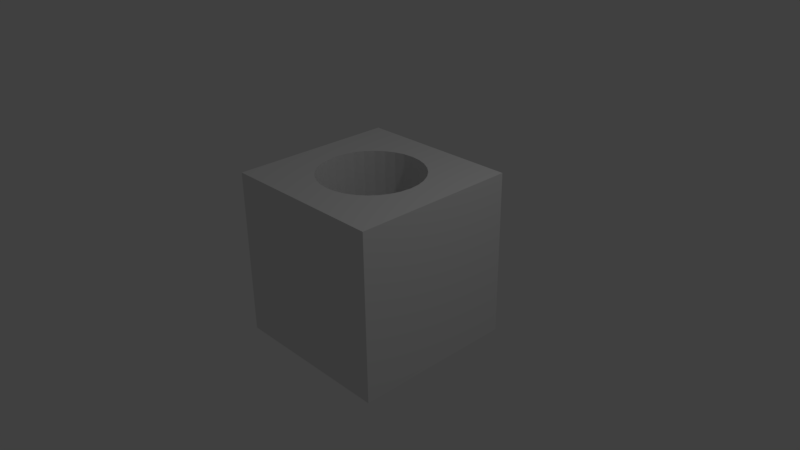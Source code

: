 # Source: hole_cube.blend  (saved by Blender 2.77.0; exported with 4.5.12 LTS)
import bpy
from mathutils import Matrix  # noqa: F401  (used for matrix-valued properties, if any)

bpy.ops.wm.read_factory_settings(use_empty=True)
scene = bpy.context.scene
scene.name = 'Scene'

# ---- collections
col_collection_1 = bpy.data.collections.new('Collection 1'); scene.collection.children.link(col_collection_1)

# ---- materials (node trees are filled in below, after node groups)
mat_material = bpy.data.materials.new('Material')
mat_material.alpha_threshold = 0.0
mat_material.use_transparent_shadow = False
mat_material.roughness = 0.5
mat_material.line_color = (0.0, 0.0, 0.0, 1.0)

# ---- material node trees

# ---- world
world_world = bpy.data.worlds.new('World'); scene.world = world_world
world_world.color = (0.05088, 0.05088, 0.05088)
world_world.use_sun_shadow = False
world_world.sun_shadow_jitter_overblur = 0.0
world_world.cycles.sampling_method = 'MANUAL'

# ---- cameras
cam_camera = bpy.data.cameras.new('Camera')
cam_camera.clip_end = 100.0
cam_camera.lens = 35.0
cam_camera.sensor_width = 32.0
cam_camera.sensor_height = 18.0
cam_camera.ortho_scale = 7.314
cam_camera.dof.focus_distance = 0.0
cam_camera.dof.aperture_fstop = 128.0

# ---- lights
light_lamp = bpy.data.lights.new('Lamp', 'POINT')
light_lamp.transmission_factor = 0.0
light_lamp.cutoff_distance = 30.0
light_lamp.energy = 100.0
light_lamp.shadow_buffer_clip_start = 1.001
light_lamp.shadow_soft_size = 0.1
light_lamp.shadow_maximum_resolution = 0.006
light_lamp.use_absolute_resolution = True

# ---- meshes
me_cube = bpy.data.meshes.new('Cube')
me_cube.from_pydata([(0.5867, -0.1057, -1.0), (0.5986, 0.0149, -1.0), (0.5867, 0.1355, -1.0), (0.5516, 0.2515, -1.0), (0.4944, 0.3584, -1.0), (0.4175, 0.4521, -1.0), (0.3238, 0.529, -1.0), (0.2169, 0.5862, -1.0), (0.1009, 0.6214, -1.0), (-0.01971, 0.6332, -1.0), (-0.1403, 0.6214, -1.0), (-0.2563, 0.5862, -1.0), (-0.3632, 0.529, -1.0), (-0.4569, 0.4521, -1.0), (-0.5338, 0.3584, -1.0), (-0.591, 0.2515, -1.0), (-0.6262, 0.1355, -1.0), (-0.638, 0.0149, -1.0), (-1.0, 1.0, -1.0), (1.0, 1.0, -1.0), (0.1009, -0.5915, -1.0), (0.2169, -0.5564, -1.0), (0.3238, -0.4992, -1.0), (0.4175, -0.4223, -1.0), (0.4944, -0.3286, -1.0), (0.5516, -0.2217, -1.0), (1.0, -1.0, -1.0), (-1.0, -1.0, -1.0), (-0.6262, -0.1057, -1.0), (-0.591, -0.2217, -1.0), (-0.5338, -0.3286, -1.0), (-0.4569, -0.4223, -1.0), (-0.3632, -0.4992, -1.0), (-0.2563, -0.5564, -1.0), (-0.1403, -0.5915, -1.0), (-0.01971, -0.6034, -1.0), (1.0, 1.0, 1.0), (-1.0, 1.0, 1.0), (1.0, -1.0, 1.0), (-1.0, -1.0, 1.0), (0.1009, -0.5915, 1.0), (-0.01971, -0.6034, 1.0), (-0.01971, 0.6332, 1.0), (0.1009, 0.6214, 1.0), (0.2169, 0.5862, 1.0), (0.3238, 0.529, 1.0), (0.4175, 0.4521, 1.0), (0.4944, 0.3584, 1.0), (0.5516, 0.2515, 1.0), (0.5867, 0.1355, 1.0), (0.5986, 0.0149, 1.0), (0.5867, -0.1057, 1.0), (0.5516, -0.2217, 1.0), (0.4944, -0.3286, 1.0), (0.4175, -0.4223, 1.0), (0.3238, -0.4992, 1.0), (0.2169, -0.5564, 1.0), (-0.1403, -0.5915, 1.0), (-0.2563, -0.5564, 1.0), (-0.3632, -0.4992, 1.0), (-0.4569, -0.4223, 1.0), (-0.5338, -0.3286, 1.0), (-0.591, -0.2217, 1.0), (-0.6262, -0.1057, 1.0), (-0.638, 0.0149, 1.0), (-0.6262, 0.1355, 1.0), (-0.591, 0.2515, 1.0), (-0.5338, 0.3584, 1.0), (-0.4569, 0.4521, 1.0), (-0.3632, 0.529, 1.0), (-0.2563, 0.5862, 1.0), (-0.1403, 0.6214, 1.0)], [], [(0, 1, 2, 3, 4, 5, 6, 7, 8, 9, 10, 11, 12, 13, 14, 15, 16, 17, 18, 19), (20, 21, 22, 23, 24, 25, 0, 19, 26, 27, 18, 17, 28, 29, 30, 31, 32, 33, 34, 35), (36, 19, 18, 37), (19, 36, 38, 26), (26, 38, 39, 27), (27, 39, 37, 18), (40, 41, 39, 38, 36, 42, 43, 44, 45, 46, 47, 48, 49, 50, 51, 52, 53, 54, 55, 56), (41, 57, 58, 59, 60, 61, 62, 63, 64, 65, 66, 67, 68, 69, 70, 71, 42, 36, 37, 39), (9, 8, 43, 42), (10, 9, 42, 71), (8, 7, 44, 43), (11, 10, 71, 70), (7, 6, 45, 44), (12, 11, 70, 69), (6, 5, 46, 45), (13, 12, 69, 68), (5, 4, 47, 46), (14, 13, 68, 67), (4, 3, 48, 47), (15, 14, 67, 66), (3, 2, 49, 48), (16, 15, 66, 65), (2, 1, 50, 49), (17, 16, 65, 64), (1, 0, 51, 50), (28, 17, 64, 63), (0, 25, 52, 51), (29, 28, 63, 62), (25, 24, 53, 52), (30, 29, 62, 61), (24, 23, 54, 53), (31, 30, 61, 60), (23, 22, 55, 54), (32, 31, 60, 59), (22, 21, 56, 55), (33, 32, 59, 58), (21, 20, 40, 56), (34, 33, 58, 57), (20, 35, 41, 40), (35, 34, 57, 41)])
me_cube.materials.append(mat_material)
me_cube.use_remesh_preserve_volume = False
me_cube.use_remesh_preserve_attributes = False
me_cube.use_mirror_vertex_groups = False
me_cube.update()

# ---- objects
ob_cube = bpy.data.objects.new('Cube', me_cube)
ob_lamp = bpy.data.objects.new('Lamp', light_lamp)
ob_camera = bpy.data.objects.new('Camera', cam_camera)

# ---- transforms, parenting, visibility, modifiers, constraints
ob_cube.location = (0.0, 0.0, 0.0)
ob_cube.scale = (1.134, 1.134, 1.134)
ob_cube.lock_rotations_4d = False
ob_cube.empty_display_type = 'ARROWS'
ob_cube.lineart.crease_threshold = 0.0
ob_lamp.location = (4.076, 1.005, 5.904)
ob_lamp.rotation_euler = (0.6503, 0.05522, 1.866)
ob_lamp.lock_rotations_4d = False
ob_lamp.empty_display_type = 'ARROWS'
ob_lamp.color = (0.0, 0.0, 0.0, 0.0)
ob_lamp.lineart.crease_threshold = 0.0
ob_camera.location = (7.481, -6.508, 5.344)
ob_camera.rotation_euler = (1.109, 0.01082, 0.8149)
ob_camera.lock_rotations_4d = False
ob_camera.empty_display_type = 'ARROWS'
ob_camera.color = (0.0, 0.0, 0.0, 0.0)
ob_camera.display_type = 'WIRE'
ob_camera.lineart.crease_threshold = 0.0

# ---- collection membership
col_collection_1.objects.link(ob_cube)
col_collection_1.objects.link(ob_lamp)
col_collection_1.objects.link(ob_camera)

# ---- scene / render settings (as saved in the file)
scene.camera = ob_camera
scene.frame_start = 1; scene.frame_end = 250; scene.frame_set(1)
scene.render.engine = 'BLENDER_EEVEE_NEXT'
scene.render.resolution_percentage = 50
scene.render.dither_intensity = 0.0
scene.cycles.use_denoising = False
scene.cycles.samples = 128
scene.cycles.sampling_pattern = 'TABULATED_SOBOL'
scene.cycles.light_sampling_threshold = 0.0
scene.cycles.use_adaptive_sampling = False
scene.cycles.use_light_tree = False
scene.cycles.blur_glossy = 0.0
scene.cycles.sample_clamp_indirect = 0.0
scene.view_settings.view_transform = 'Standard'
bpy.context.view_layer.update()
